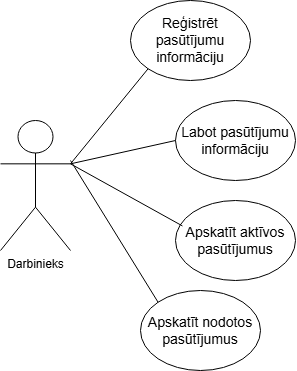

The diagram above was exported from draw.io. Its source (the exported page's mxGraphModel, read from the mxfile embedded in the PNG):
<mxGraphModel dx="731" dy="854" grid="1" gridSize="10" guides="1" tooltips="1" connect="1" arrows="1" fold="1" page="1" pageScale="1" pageWidth="850" pageHeight="1100" math="0" shadow="0">
  <root>
    <mxCell id="0" />
    <mxCell id="1" parent="0" />
    <mxCell id="6TChzBCy_v-b1gVPtK-1-1" value="Darbinieks" style="shape=umlActor;verticalLabelPosition=bottom;verticalAlign=top;html=1;outlineConnect=0;" vertex="1" parent="1">
      <mxGeometry x="250" y="410" width="70" height="130" as="geometry" />
    </mxCell>
    <mxCell id="6TChzBCy_v-b1gVPtK-1-2" value="&lt;font style=&quot;font-size: 14px;&quot;&gt;Reģistrēt pasūtījumu informāciju&lt;/font&gt;" style="ellipse;whiteSpace=wrap;html=1;" vertex="1" parent="1">
      <mxGeometry x="380" y="290" width="120" height="80" as="geometry" />
    </mxCell>
    <mxCell id="6TChzBCy_v-b1gVPtK-1-4" value="" style="endArrow=none;html=1;rounded=0;exitX=1;exitY=0.3333333333333333;exitDx=0;exitDy=0;exitPerimeter=0;entryX=0;entryY=1;entryDx=0;entryDy=0;" edge="1" parent="1" source="6TChzBCy_v-b1gVPtK-1-1" target="6TChzBCy_v-b1gVPtK-1-2">
      <mxGeometry width="50" height="50" relative="1" as="geometry">
        <mxPoint x="340" y="470" as="sourcePoint" />
        <mxPoint x="390" y="420" as="targetPoint" />
      </mxGeometry>
    </mxCell>
    <mxCell id="6TChzBCy_v-b1gVPtK-1-5" value="&lt;font style=&quot;font-size: 14px;&quot;&gt;Labot pasūtījumu informāciju&lt;/font&gt;" style="ellipse;whiteSpace=wrap;html=1;" vertex="1" parent="1">
      <mxGeometry x="425" y="390" width="120" height="80" as="geometry" />
    </mxCell>
    <mxCell id="6TChzBCy_v-b1gVPtK-1-6" value="" style="endArrow=none;html=1;rounded=0;exitX=1;exitY=0.3333333333333333;exitDx=0;exitDy=0;exitPerimeter=0;entryX=0;entryY=0.5;entryDx=0;entryDy=0;" edge="1" parent="1" source="6TChzBCy_v-b1gVPtK-1-1" target="6TChzBCy_v-b1gVPtK-1-5">
      <mxGeometry width="50" height="50" relative="1" as="geometry">
        <mxPoint x="370" y="555" as="sourcePoint" />
        <mxPoint x="448" y="460" as="targetPoint" />
      </mxGeometry>
    </mxCell>
    <mxCell id="6TChzBCy_v-b1gVPtK-1-14" value="&lt;font style=&quot;font-size: 14px;&quot;&gt;Apskatīt aktīvos pasūtījumus&lt;/font&gt;" style="ellipse;whiteSpace=wrap;html=1;" vertex="1" parent="1">
      <mxGeometry x="425" y="490" width="120" height="80" as="geometry" />
    </mxCell>
    <mxCell id="6TChzBCy_v-b1gVPtK-1-15" value="" style="endArrow=none;html=1;rounded=0;exitX=1;exitY=0.3333333333333333;exitDx=0;exitDy=0;exitPerimeter=0;entryX=0.058;entryY=0.318;entryDx=0;entryDy=0;entryPerimeter=0;" edge="1" parent="1" source="6TChzBCy_v-b1gVPtK-1-1" target="6TChzBCy_v-b1gVPtK-1-14">
      <mxGeometry width="50" height="50" relative="1" as="geometry">
        <mxPoint x="350" y="483" as="sourcePoint" />
        <mxPoint x="455" y="460" as="targetPoint" />
      </mxGeometry>
    </mxCell>
    <mxCell id="6TChzBCy_v-b1gVPtK-1-16" value="&lt;font style=&quot;font-size: 14px;&quot;&gt;Apskatīt nodotos pasūtījumus&lt;/font&gt;" style="ellipse;whiteSpace=wrap;html=1;" vertex="1" parent="1">
      <mxGeometry x="390" y="580" width="120" height="80" as="geometry" />
    </mxCell>
    <mxCell id="6TChzBCy_v-b1gVPtK-1-17" value="" style="endArrow=none;html=1;rounded=0;entryX=0;entryY=0;entryDx=0;entryDy=0;" edge="1" parent="1" target="6TChzBCy_v-b1gVPtK-1-16">
      <mxGeometry width="50" height="50" relative="1" as="geometry">
        <mxPoint x="320" y="450" as="sourcePoint" />
        <mxPoint x="475" y="450" as="targetPoint" />
      </mxGeometry>
    </mxCell>
  </root>
</mxGraphModel>